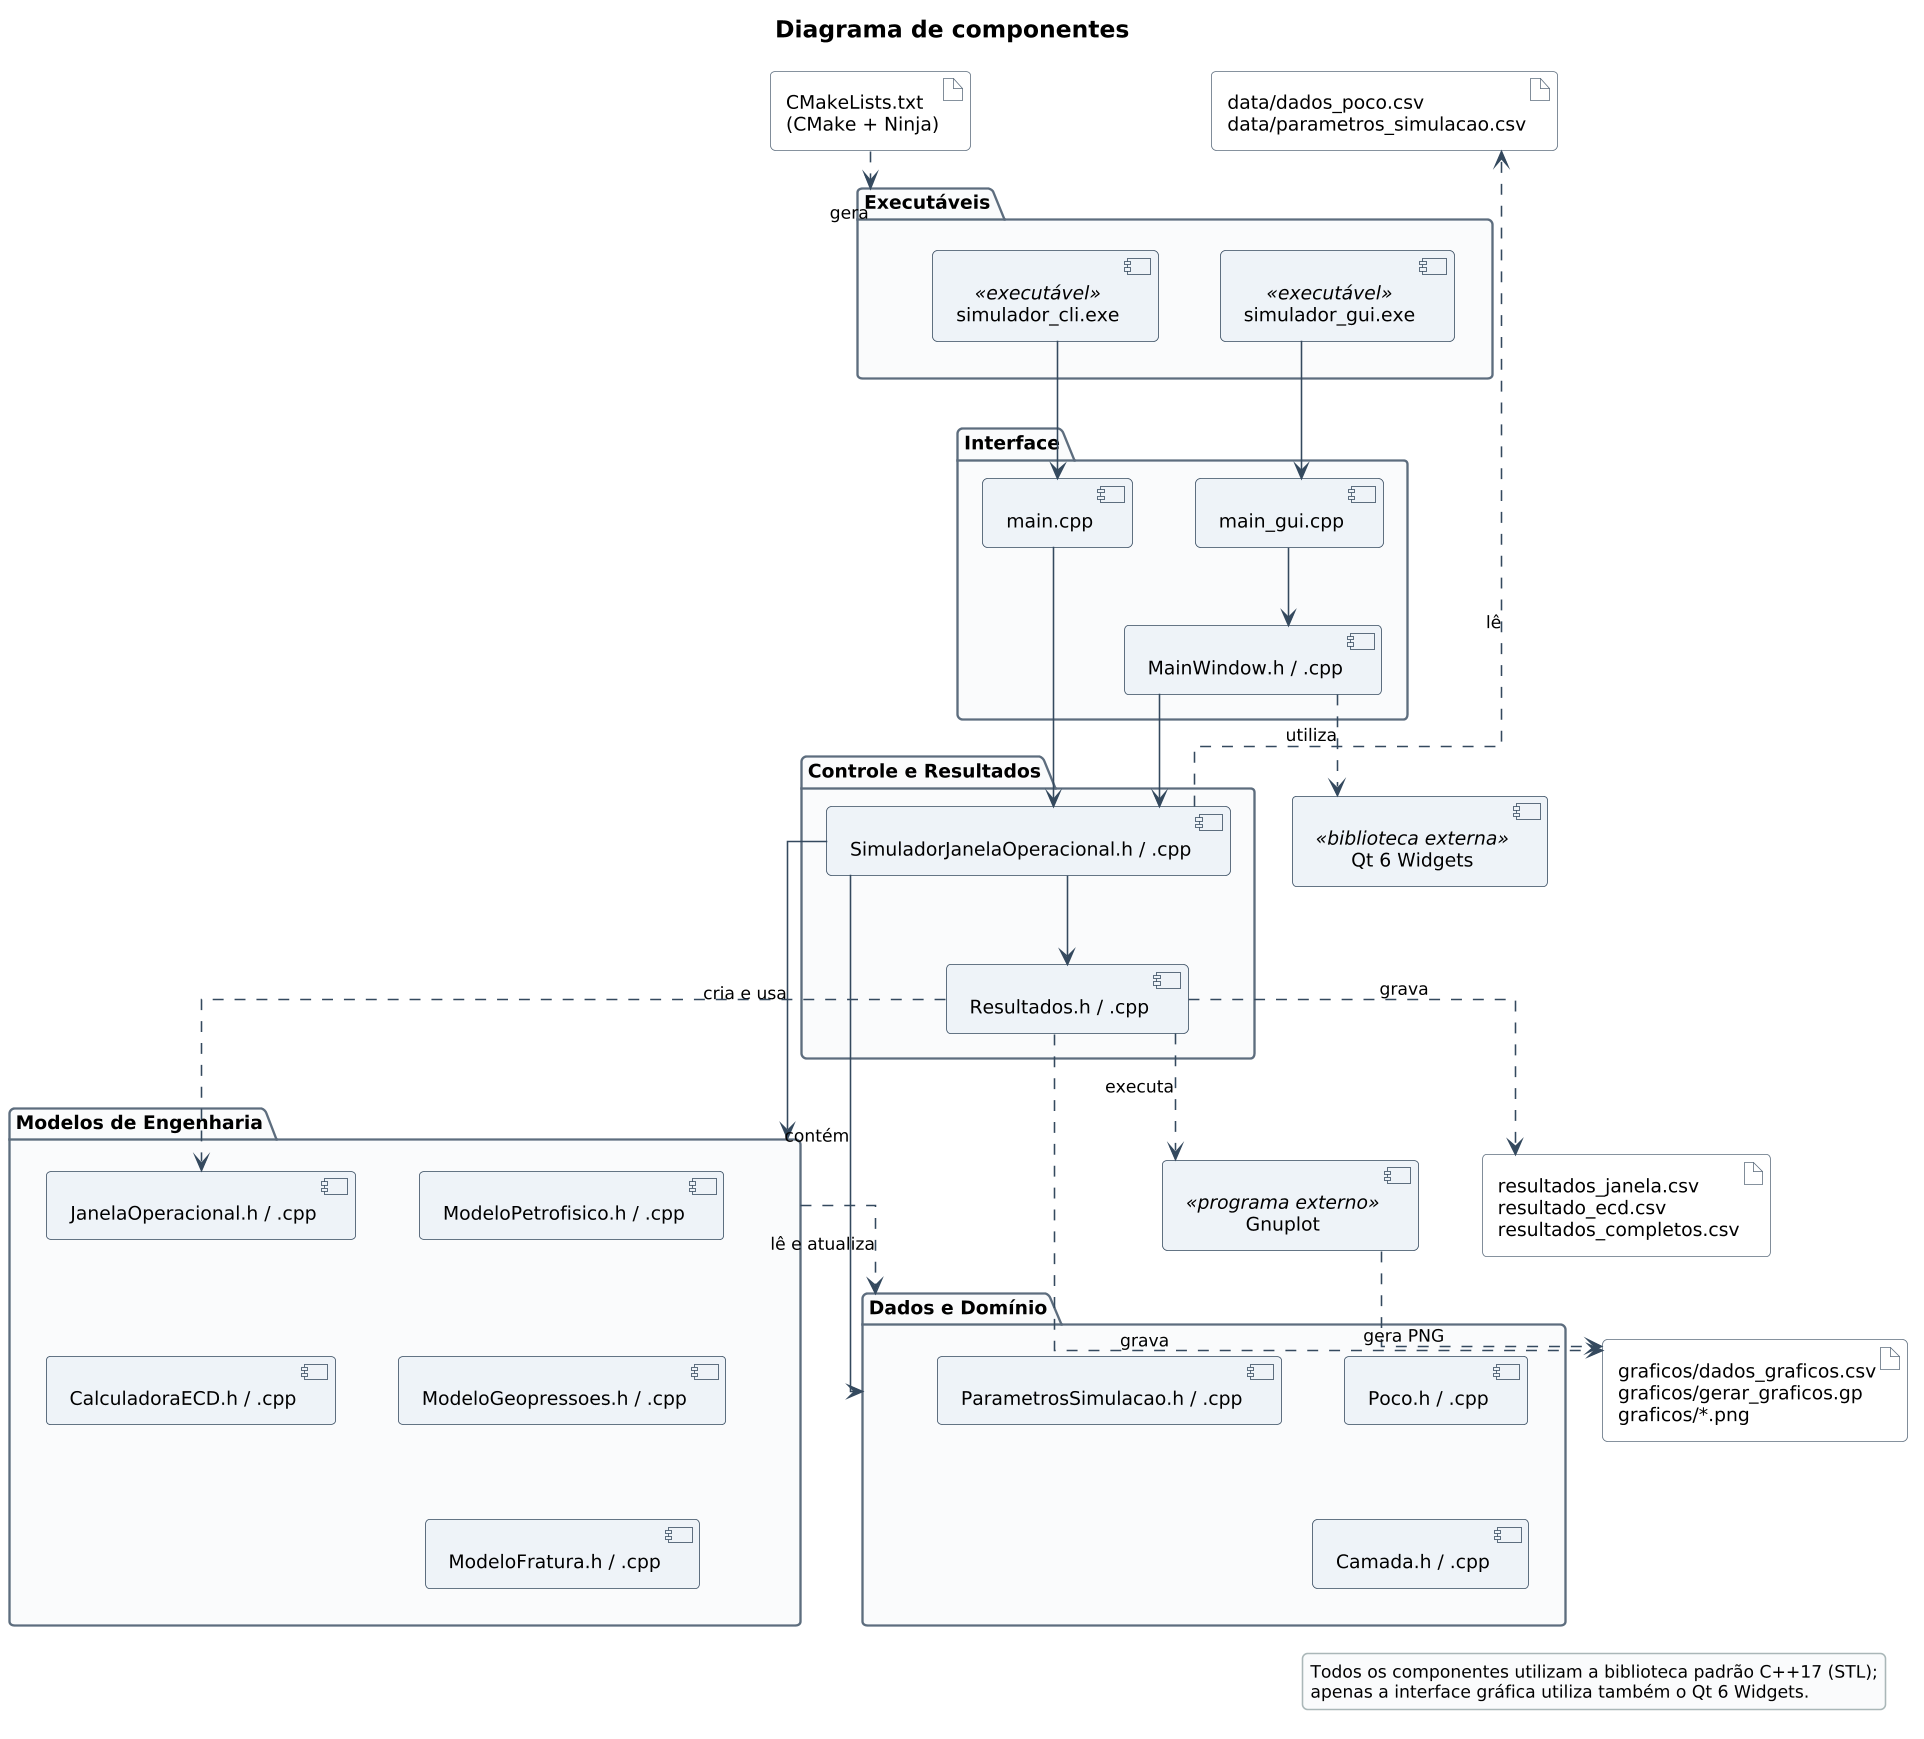

The diagram above was rendered by PlantUML. Its source (embedded in the PNG):
@startuml 11_componentes
!include estilo.iuml
skinparam linetype ortho
skinparam nodesep 40
skinparam ranksep 50
title Diagrama de componentes

artifact "CMakeLists.txt\n(CMake + Ninja)" as CMK

package "Executáveis" as EXE {
  component "simulador_gui.exe" as GUI_EXE <<executável>>
  component "simulador_cli.exe" as CLI_EXE <<executável>>
}

package "Interface" as INT {
  component "main_gui.cpp" as MAIN_GUI
  component "MainWindow.h / .cpp" as MW
  component "main.cpp" as MAIN_CLI
}

package "Controle e Resultados" as CR {
  component "SimuladorJanelaOperacional.h / .cpp" as SIM
  component "Resultados.h / .cpp" as RES
}

package "Modelos de Engenharia" as ME {
  component "ModeloPetrofisico.h / .cpp" as PET
  component "ModeloGeopressoes.h / .cpp" as GEO
  component "ModeloFratura.h / .cpp" as FRA
  component "CalculadoraECD.h / .cpp" as CAL
  component "JanelaOperacional.h / .cpp" as JAN
}

package "Dados e Domínio" as DD {
  component "Poco.h / .cpp" as POC
  component "Camada.h / .cpp" as CAM
  component "ParametrosSimulacao.h / .cpp" as PAR
}

component "Qt 6 Widgets" as QT <<biblioteca externa>>
component "Gnuplot" as GP <<programa externo>>

artifact "data/dados_poco.csv\ndata/parametros_simulacao.csv" as F_IN
artifact "resultados_janela.csv\nresultado_ecd.csv\nresultados_completos.csv" as F_OUT
artifact "graficos/dados_graficos.csv\ngraficos/gerar_graficos.gp\ngraficos/*.png" as F_GRA

CMK ..> EXE : gera
GUI_EXE --> MAIN_GUI
CLI_EXE --> MAIN_CLI
MAIN_GUI --> MW
MW --> SIM
MAIN_CLI --> SIM
SIM --> RES
SIM --> ME : cria e usa
SIM -[norank]-> DD : contém
ME ..> DD : lê e atualiza
RES ..> JAN
PET -[hidden]down- GEO
GEO -[hidden]down- FRA
JAN -[hidden]down- CAL
POC -[hidden]down- CAM
MW ..> QT : utiliza
RES ..> GP : executa
SIM .[norank].> F_IN : lê
RES ..> F_OUT : grava
RES ..> F_GRA : grava
GP ..> F_GRA : gera PNG

legend bottom right
  Todos os componentes utilizam a biblioteca padrão C++17 (STL);
  apenas a interface gráfica utiliza também o Qt 6 Widgets.
endlegend
@enduml